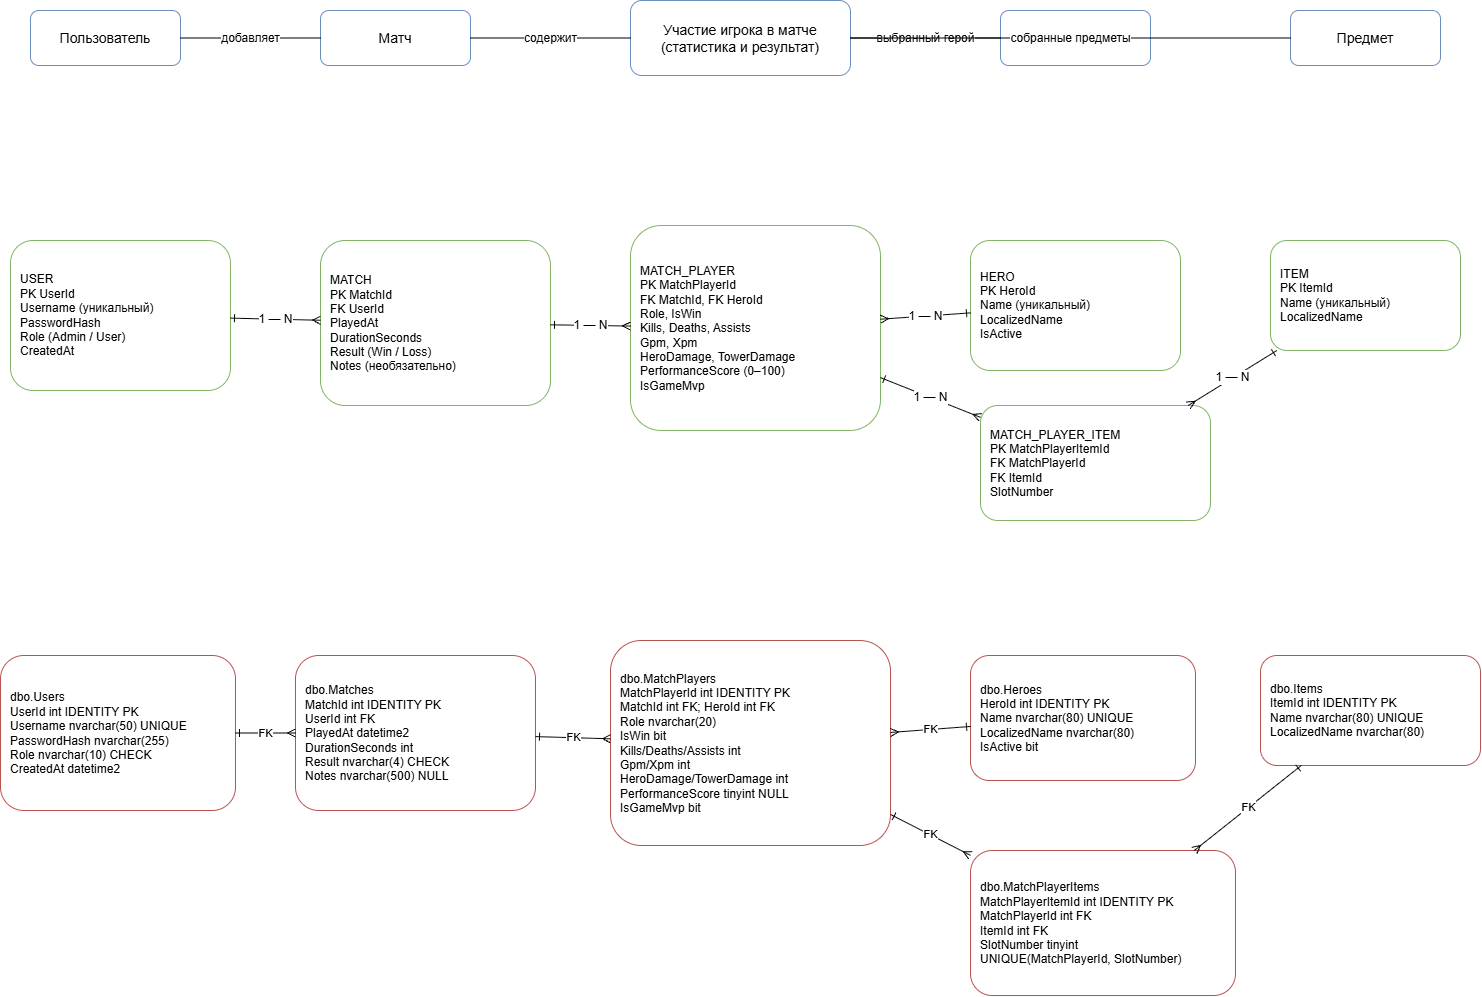

The diagram above was exported from draw.io. Its source (the exported page's mxGraphModel, read from the mxfile embedded in the PNG):
<mxGraphModel dx="1984" dy="1145" grid="1" gridSize="10" guides="1" tooltips="1" connect="1" arrows="1" fold="1" page="1" pageScale="1" pageWidth="1600" pageHeight="1250" math="0" shadow="0">
  <root>
    <mxCell id="0" />
    <mxCell id="1" parent="0" />
    <mxCell id="c_user" parent="1" style="rounded=1;whiteSpace=wrap;html=1;fillColor=#ffffff;strokeColor=#6c8ebf;fontSize=14" value="Пользователь" vertex="1">
      <mxGeometry height="55" width="150" x="100" y="160" as="geometry" />
    </mxCell>
    <mxCell id="c_match" parent="1" style="rounded=1;whiteSpace=wrap;html=1;fillColor=#ffffff;strokeColor=#6c8ebf;fontSize=14" value="Матч" vertex="1">
      <mxGeometry height="55" width="150" x="390" y="160" as="geometry" />
    </mxCell>
    <mxCell id="c_perf" parent="1" style="rounded=1;whiteSpace=wrap;html=1;fillColor=#ffffff;strokeColor=#6c8ebf;fontSize=14" value="Участие игрока в матче&#10;(статистика и результат)" vertex="1">
      <mxGeometry height="75" width="220" x="700" y="150" as="geometry" />
    </mxCell>
    <mxCell id="c_hero" parent="1" style="rounded=1;whiteSpace=wrap;html=1;fillColor=#ffffff;strokeColor=#6c8ebf;fontSize=14" value="Герой" vertex="1">
      <mxGeometry height="55" width="150" x="1070" y="160" as="geometry" />
    </mxCell>
    <mxCell id="c_item" parent="1" style="rounded=1;whiteSpace=wrap;html=1;fillColor=#ffffff;strokeColor=#6c8ebf;fontSize=14" value="Предмет" vertex="1">
      <mxGeometry height="55" width="150" x="1360" y="160" as="geometry" />
    </mxCell>
    <mxCell id="ce1" edge="1" parent="1" source="c_user" style="endArrow=none;html=1;fontSize=12" target="c_match" value="добавляет">
      <mxGeometry relative="1" as="geometry" />
    </mxCell>
    <mxCell id="ce2" edge="1" parent="1" source="c_match" style="endArrow=none;html=1;fontSize=12" target="c_perf" value="содержит">
      <mxGeometry relative="1" as="geometry" />
    </mxCell>
    <mxCell id="ce3" edge="1" parent="1" source="c_perf" style="endArrow=none;html=1;fontSize=12" target="c_hero" value="выбранный герой">
      <mxGeometry relative="1" as="geometry" />
    </mxCell>
    <mxCell id="ce4" edge="1" parent="1" source="c_perf" style="endArrow=none;html=1;fontSize=12" target="c_item" value="собранные предметы">
      <mxGeometry relative="1" as="geometry" />
    </mxCell>
    <mxCell id="l_user" parent="1" style="rounded=1;whiteSpace=wrap;html=1;fillColor=#ffffff;strokeColor=#82b366;align=left;spacingLeft=8;fontSize=12" value="USER&#10;PK UserId&#10;Username (уникальный)&#10;PasswordHash&#10;Role (Admin / User)&#10;CreatedAt" vertex="1">
      <mxGeometry height="150" width="220" x="80" y="390" as="geometry" />
    </mxCell>
    <mxCell id="l_match" parent="1" style="rounded=1;whiteSpace=wrap;html=1;fillColor=#ffffff;strokeColor=#82b366;align=left;spacingLeft=8;fontSize=12" value="MATCH&#10;PK MatchId&#10;FK UserId&#10;PlayedAt&#10;DurationSeconds&#10;Result (Win / Loss)&#10;Notes (необязательно)" vertex="1">
      <mxGeometry height="165" width="230" x="390" y="390" as="geometry" />
    </mxCell>
    <mxCell id="l_perf" parent="1" style="rounded=1;whiteSpace=wrap;html=1;fillColor=#ffffff;strokeColor=#82b366;align=left;spacingLeft=8;fontSize=12" value="MATCH_PLAYER&#10;PK MatchPlayerId&#10;FK MatchId, FK HeroId&#10;Role, IsWin&#10;Kills, Deaths, Assists&#10;Gpm, Xpm&#10;HeroDamage, TowerDamage&#10;PerformanceScore (0–100)&#10;IsGameMvp" vertex="1">
      <mxGeometry height="205" width="250" x="700" y="375" as="geometry" />
    </mxCell>
    <mxCell id="l_hero" parent="1" style="rounded=1;whiteSpace=wrap;html=1;fillColor=#ffffff;strokeColor=#82b366;align=left;spacingLeft=8;fontSize=12" value="HERO&#10;PK HeroId&#10;Name (уникальный)&#10;LocalizedName&#10;IsActive" vertex="1">
      <mxGeometry height="130" width="210" x="1040" y="390" as="geometry" />
    </mxCell>
    <mxCell id="l_item" parent="1" style="rounded=1;whiteSpace=wrap;html=1;fillColor=#ffffff;strokeColor=#82b366;align=left;spacingLeft=8;fontSize=12" value="ITEM&#10;PK ItemId&#10;Name (уникальный)&#10;LocalizedName" vertex="1">
      <mxGeometry height="110" width="190" x="1340" y="390" as="geometry" />
    </mxCell>
    <mxCell id="l_perfitem" parent="1" style="rounded=1;whiteSpace=wrap;html=1;fillColor=#ffffff;strokeColor=#82b366;align=left;spacingLeft=8;fontSize=12" value="MATCH_PLAYER_ITEM&#10;PK MatchPlayerItemId&#10;FK MatchPlayerId&#10;FK ItemId&#10;SlotNumber" vertex="1">
      <mxGeometry height="115" width="230" x="1050" y="555" as="geometry" />
    </mxCell>
    <mxCell id="le1" edge="1" parent="1" source="l_user" style="endArrow=ERmany;startArrow=ERone;html=1;fontSize=12" target="l_match" value="1 — N">
      <mxGeometry relative="1" as="geometry" />
    </mxCell>
    <mxCell id="le2" edge="1" parent="1" source="l_match" style="endArrow=ERmany;startArrow=ERone;html=1;fontSize=12" target="l_perf" value="1 — N">
      <mxGeometry relative="1" as="geometry" />
    </mxCell>
    <mxCell id="le3" edge="1" parent="1" source="l_hero" style="endArrow=ERmany;startArrow=ERone;html=1;fontSize=12" target="l_perf" value="1 — N">
      <mxGeometry relative="1" as="geometry" />
    </mxCell>
    <mxCell id="le4" edge="1" parent="1" source="l_perf" style="endArrow=ERmany;startArrow=ERone;html=1;fontSize=12" target="l_perfitem" value="1 — N">
      <mxGeometry relative="1" as="geometry" />
    </mxCell>
    <mxCell id="le5" edge="1" parent="1" source="l_item" style="endArrow=ERmany;startArrow=ERone;html=1;fontSize=12" target="l_perfitem" value="1 — N">
      <mxGeometry relative="1" as="geometry" />
    </mxCell>
    <mxCell id="p_user" parent="1" style="rounded=1;whiteSpace=wrap;html=1;fillColor=#ffffff;strokeColor=#b85450;align=left;spacingLeft=8;fontSize=12" value="dbo.Users&#10;UserId int IDENTITY PK&#10;Username nvarchar(50) UNIQUE&#10;PasswordHash nvarchar(255)&#10;Role nvarchar(10) CHECK&#10;CreatedAt datetime2" vertex="1">
      <mxGeometry height="155" width="235" x="70" y="805" as="geometry" />
    </mxCell>
    <mxCell id="p_match" parent="1" style="rounded=1;whiteSpace=wrap;html=1;fillColor=#ffffff;strokeColor=#b85450;align=left;spacingLeft=8;fontSize=12" value="dbo.Matches&#10;MatchId int IDENTITY PK&#10;UserId int FK&#10;PlayedAt datetime2&#10;DurationSeconds int&#10;Result nvarchar(4) CHECK&#10;Notes nvarchar(500) NULL" vertex="1">
      <mxGeometry height="155" width="240" x="365" y="805" as="geometry" />
    </mxCell>
    <mxCell id="p_perf" parent="1" style="rounded=1;whiteSpace=wrap;html=1;fillColor=#ffffff;strokeColor=#b85450;align=left;spacingLeft=8;fontSize=12" value="dbo.MatchPlayers&#10;MatchPlayerId int IDENTITY PK&#10;MatchId int FK; HeroId int FK&#10;Role nvarchar(20)&#10;IsWin bit&#10;Kills/Deaths/Assists int&#10;Gpm/Xpm int&#10;HeroDamage/TowerDamage int&#10;PerformanceScore tinyint NULL&#10;IsGameMvp bit" vertex="1">
      <mxGeometry height="205" width="280" x="680" y="790" as="geometry" />
    </mxCell>
    <mxCell id="p_hero" parent="1" style="rounded=1;whiteSpace=wrap;html=1;fillColor=#ffffff;strokeColor=#b85450;align=left;spacingLeft=8;fontSize=12" value="dbo.Heroes&#10;HeroId int IDENTITY PK&#10;Name nvarchar(80) UNIQUE&#10;LocalizedName nvarchar(80)&#10;IsActive bit" vertex="1">
      <mxGeometry height="125" width="225" x="1040" y="805" as="geometry" />
    </mxCell>
    <mxCell id="p_item" parent="1" style="rounded=1;whiteSpace=wrap;html=1;fillColor=#ffffff;strokeColor=#b85450;align=left;spacingLeft=8;fontSize=12" value="dbo.Items&#10;ItemId int IDENTITY PK&#10;Name nvarchar(80) UNIQUE&#10;LocalizedName nvarchar(80)" vertex="1">
      <mxGeometry height="110" width="220" x="1330" y="805" as="geometry" />
    </mxCell>
    <mxCell id="p_perfitem" parent="1" style="rounded=1;whiteSpace=wrap;html=1;fillColor=#ffffff;strokeColor=#b85450;align=left;spacingLeft=8;fontSize=12" value="dbo.MatchPlayerItems&#10;MatchPlayerItemId int IDENTITY PK&#10;MatchPlayerId int FK&#10;ItemId int FK&#10;SlotNumber tinyint&#10;UNIQUE(MatchPlayerId, SlotNumber)" vertex="1">
      <mxGeometry height="145" width="265" x="1040" y="1000" as="geometry" />
    </mxCell>
    <mxCell id="pe1" edge="1" parent="1" source="p_user" style="endArrow=ERmany;startArrow=ERone;html=1;fontSize=11" target="p_match" value="FK">
      <mxGeometry relative="1" as="geometry" />
    </mxCell>
    <mxCell id="pe2" edge="1" parent="1" source="p_match" style="endArrow=ERmany;startArrow=ERone;html=1;fontSize=11" target="p_perf" value="FK">
      <mxGeometry relative="1" as="geometry" />
    </mxCell>
    <mxCell id="pe3" edge="1" parent="1" source="p_hero" style="endArrow=ERmany;startArrow=ERone;html=1;fontSize=11" target="p_perf" value="FK">
      <mxGeometry relative="1" as="geometry" />
    </mxCell>
    <mxCell id="pe4" edge="1" parent="1" source="p_perf" style="endArrow=ERmany;startArrow=ERone;html=1;fontSize=11" target="p_perfitem" value="FK">
      <mxGeometry relative="1" as="geometry" />
    </mxCell>
    <mxCell id="pe5" edge="1" parent="1" source="p_item" style="endArrow=ERmany;startArrow=ERone;html=1;fontSize=11" target="p_perfitem" value="FK">
      <mxGeometry relative="1" as="geometry" />
    </mxCell>
  </root>
</mxGraphModel>